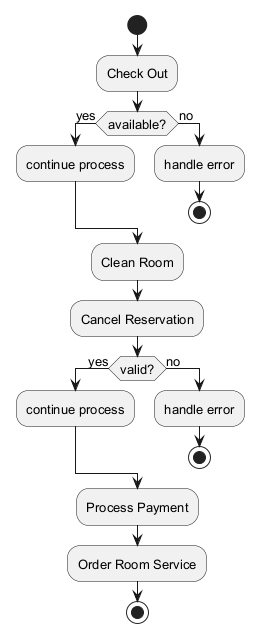

The diagram above was rendered by PlantUML. Its source (embedded in the PNG):
@startuml
skinparam backgroundColor #FFFFFF
skinparam classBackgroundColor #E8F4FA
skinparam classBorderColor #2C7DA0
skinparam defaultFontSize 13
start
:Check Out;
if (available?) then (yes)
:continue process;
else (no)
:handle error;
stop
endif
:Clean Room;
:Cancel Reservation;
if (valid?) then (yes)
:continue process;
else (no)
:handle error;
stop
endif
:Process Payment;
:Order Room Service;
stop
@enduml